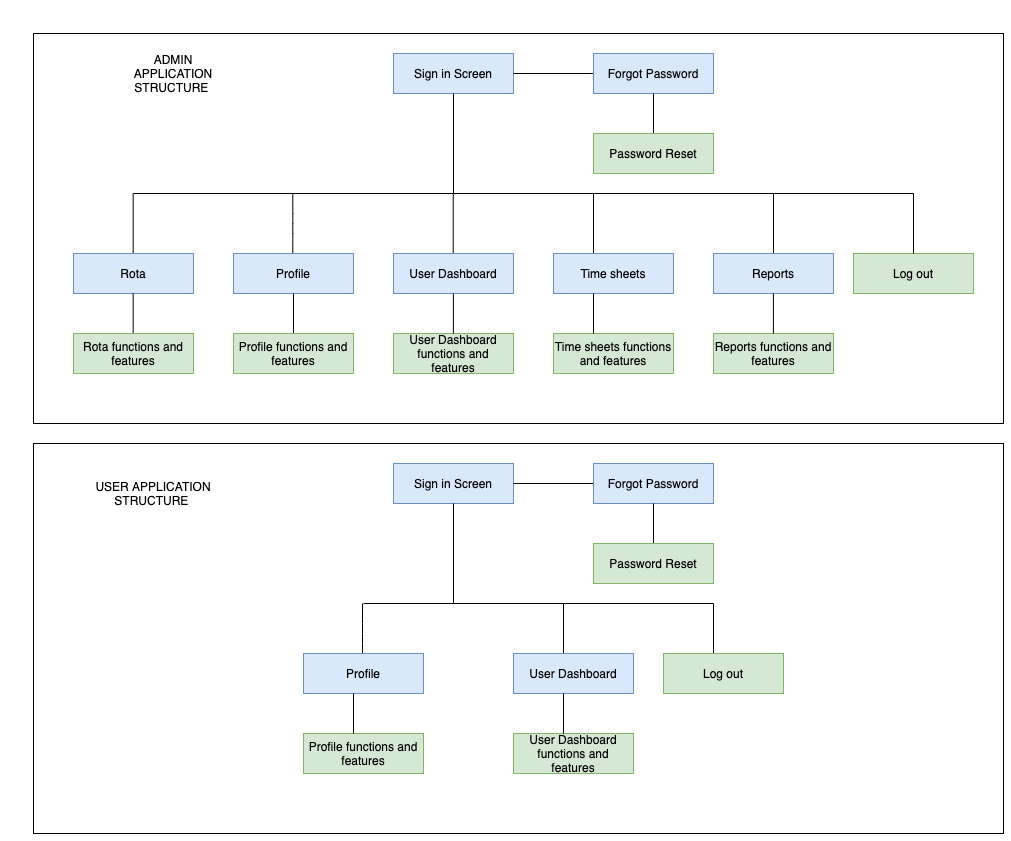

The diagram above was exported from draw.io. Its source (the exported page's mxGraphModel, read from the mxfile embedded in the PNG):
<mxGraphModel dx="2137" dy="910" grid="1" gridSize="10" guides="1" tooltips="1" connect="1" arrows="1" fold="1" page="1" pageScale="1" pageWidth="827" pageHeight="1169" math="0" shadow="0">
  <root>
    <mxCell id="WIyWlLk6GJQsqaUBKTNV-0" />
    <mxCell id="WIyWlLk6GJQsqaUBKTNV-1" parent="WIyWlLk6GJQsqaUBKTNV-0" />
    <mxCell id="WIyWlLk6GJQsqaUBKTNV-3" value="Sign in Screen" style="whiteSpace=wrap;html=1;fontSize=12;glass=0;strokeWidth=1;shadow=0;fillColor=#dae8fc;strokeColor=#6c8ebf;" parent="WIyWlLk6GJQsqaUBKTNV-1" vertex="1">
      <mxGeometry x="160" y="80" width="120" height="40" as="geometry" />
    </mxCell>
    <mxCell id="JaeGIsXf1arzj8agq46z-0" value="" style="endArrow=none;html=1;exitX=1;exitY=0.5;exitDx=0;exitDy=0;" edge="1" parent="WIyWlLk6GJQsqaUBKTNV-1" source="WIyWlLk6GJQsqaUBKTNV-3">
      <mxGeometry width="50" height="50" relative="1" as="geometry">
        <mxPoint x="380" y="310" as="sourcePoint" />
        <mxPoint x="360" y="100" as="targetPoint" />
      </mxGeometry>
    </mxCell>
    <mxCell id="JaeGIsXf1arzj8agq46z-1" value="Forgot Password" style="whiteSpace=wrap;html=1;fontSize=12;glass=0;strokeWidth=1;shadow=0;fillColor=#dae8fc;strokeColor=#6c8ebf;" vertex="1" parent="WIyWlLk6GJQsqaUBKTNV-1">
      <mxGeometry x="360" y="80" width="120" height="40" as="geometry" />
    </mxCell>
    <mxCell id="JaeGIsXf1arzj8agq46z-2" value="" style="endArrow=none;html=1;entryX=0.5;entryY=1;entryDx=0;entryDy=0;" edge="1" parent="WIyWlLk6GJQsqaUBKTNV-1" target="JaeGIsXf1arzj8agq46z-1">
      <mxGeometry width="50" height="50" relative="1" as="geometry">
        <mxPoint x="420" y="160" as="sourcePoint" />
        <mxPoint x="480" y="150" as="targetPoint" />
      </mxGeometry>
    </mxCell>
    <mxCell id="JaeGIsXf1arzj8agq46z-4" value="Password Reset" style="whiteSpace=wrap;html=1;fontSize=12;glass=0;strokeWidth=1;shadow=0;fillColor=#d5e8d4;strokeColor=#82b366;" vertex="1" parent="WIyWlLk6GJQsqaUBKTNV-1">
      <mxGeometry x="360" y="160" width="120" height="40" as="geometry" />
    </mxCell>
    <mxCell id="JaeGIsXf1arzj8agq46z-5" value="" style="endArrow=none;html=1;exitX=0.5;exitY=1;exitDx=0;exitDy=0;" edge="1" parent="WIyWlLk6GJQsqaUBKTNV-1" source="WIyWlLk6GJQsqaUBKTNV-3">
      <mxGeometry width="50" height="50" relative="1" as="geometry">
        <mxPoint x="290" y="110" as="sourcePoint" />
        <mxPoint x="220" y="220" as="targetPoint" />
      </mxGeometry>
    </mxCell>
    <mxCell id="JaeGIsXf1arzj8agq46z-6" value="" style="endArrow=none;html=1;" edge="1" parent="WIyWlLk6GJQsqaUBKTNV-1">
      <mxGeometry width="50" height="50" relative="1" as="geometry">
        <mxPoint x="-100" y="220" as="sourcePoint" />
        <mxPoint x="220" y="220" as="targetPoint" />
      </mxGeometry>
    </mxCell>
    <mxCell id="JaeGIsXf1arzj8agq46z-7" value="" style="endArrow=none;html=1;" edge="1" parent="WIyWlLk6GJQsqaUBKTNV-1">
      <mxGeometry width="50" height="50" relative="1" as="geometry">
        <mxPoint x="220" y="220" as="sourcePoint" />
        <mxPoint x="540" y="220" as="targetPoint" />
      </mxGeometry>
    </mxCell>
    <mxCell id="JaeGIsXf1arzj8agq46z-9" value="" style="endArrow=none;html=1;exitX=0.5;exitY=1;exitDx=0;exitDy=0;" edge="1" parent="WIyWlLk6GJQsqaUBKTNV-1">
      <mxGeometry width="50" height="50" relative="1" as="geometry">
        <mxPoint x="-100.34" y="220.0000000000001" as="sourcePoint" />
        <mxPoint x="-100.34" y="280" as="targetPoint" />
      </mxGeometry>
    </mxCell>
    <mxCell id="JaeGIsXf1arzj8agq46z-10" value="Rota" style="whiteSpace=wrap;html=1;fontSize=12;glass=0;strokeWidth=1;shadow=0;fillColor=#dae8fc;strokeColor=#6c8ebf;align=center;" vertex="1" parent="WIyWlLk6GJQsqaUBKTNV-1">
      <mxGeometry x="-160" y="280" width="120" height="40" as="geometry" />
    </mxCell>
    <mxCell id="JaeGIsXf1arzj8agq46z-11" value="" style="endArrow=none;html=1;" edge="1" parent="WIyWlLk6GJQsqaUBKTNV-1">
      <mxGeometry width="50" height="50" relative="1" as="geometry">
        <mxPoint x="59.29" y="220" as="sourcePoint" />
        <mxPoint x="59.29" y="280" as="targetPoint" />
        <Array as="points">
          <mxPoint x="59.29" y="250" />
        </Array>
      </mxGeometry>
    </mxCell>
    <mxCell id="JaeGIsXf1arzj8agq46z-12" value="" style="endArrow=none;html=1;exitX=0.5;exitY=1;exitDx=0;exitDy=0;" edge="1" parent="WIyWlLk6GJQsqaUBKTNV-1">
      <mxGeometry width="50" height="50" relative="1" as="geometry">
        <mxPoint x="219.70999999999998" y="220.0000000000001" as="sourcePoint" />
        <mxPoint x="219.70999999999998" y="280" as="targetPoint" />
      </mxGeometry>
    </mxCell>
    <mxCell id="JaeGIsXf1arzj8agq46z-13" value="" style="endArrow=none;html=1;exitX=0.5;exitY=1;exitDx=0;exitDy=0;" edge="1" parent="WIyWlLk6GJQsqaUBKTNV-1">
      <mxGeometry width="50" height="50" relative="1" as="geometry">
        <mxPoint x="360" y="220.0000000000001" as="sourcePoint" />
        <mxPoint x="360" y="280" as="targetPoint" />
      </mxGeometry>
    </mxCell>
    <mxCell id="JaeGIsXf1arzj8agq46z-14" value="" style="endArrow=none;html=1;" edge="1" parent="WIyWlLk6GJQsqaUBKTNV-1">
      <mxGeometry width="50" height="50" relative="1" as="geometry">
        <mxPoint x="540" y="220" as="sourcePoint" />
        <mxPoint x="540" y="280" as="targetPoint" />
      </mxGeometry>
    </mxCell>
    <mxCell id="JaeGIsXf1arzj8agq46z-15" value="Profile" style="whiteSpace=wrap;html=1;fontSize=12;glass=0;strokeWidth=1;shadow=0;fillColor=#dae8fc;strokeColor=#6c8ebf;" vertex="1" parent="WIyWlLk6GJQsqaUBKTNV-1">
      <mxGeometry y="280" width="120" height="40" as="geometry" />
    </mxCell>
    <mxCell id="JaeGIsXf1arzj8agq46z-16" value="User Dashboard" style="whiteSpace=wrap;html=1;fontSize=12;glass=0;strokeWidth=1;shadow=0;fillColor=#dae8fc;strokeColor=#6c8ebf;" vertex="1" parent="WIyWlLk6GJQsqaUBKTNV-1">
      <mxGeometry x="160" y="280" width="120" height="40" as="geometry" />
    </mxCell>
    <mxCell id="JaeGIsXf1arzj8agq46z-17" value="Time sheets" style="whiteSpace=wrap;html=1;fontSize=12;glass=0;strokeWidth=1;shadow=0;fillColor=#dae8fc;strokeColor=#6c8ebf;" vertex="1" parent="WIyWlLk6GJQsqaUBKTNV-1">
      <mxGeometry x="320" y="280" width="120" height="40" as="geometry" />
    </mxCell>
    <mxCell id="JaeGIsXf1arzj8agq46z-18" value="Reports" style="whiteSpace=wrap;html=1;fontSize=12;glass=0;strokeWidth=1;shadow=0;fillColor=#dae8fc;strokeColor=#6c8ebf;" vertex="1" parent="WIyWlLk6GJQsqaUBKTNV-1">
      <mxGeometry x="480" y="280" width="120" height="40" as="geometry" />
    </mxCell>
    <mxCell id="JaeGIsXf1arzj8agq46z-19" value="" style="endArrow=none;html=1;" edge="1" parent="WIyWlLk6GJQsqaUBKTNV-1">
      <mxGeometry width="50" height="50" relative="1" as="geometry">
        <mxPoint x="530" y="220" as="sourcePoint" />
        <mxPoint x="680" y="220" as="targetPoint" />
      </mxGeometry>
    </mxCell>
    <mxCell id="JaeGIsXf1arzj8agq46z-20" value="Log out" style="whiteSpace=wrap;html=1;fontSize=12;glass=0;strokeWidth=1;shadow=0;fillColor=#d5e8d4;strokeColor=#82b366;" vertex="1" parent="WIyWlLk6GJQsqaUBKTNV-1">
      <mxGeometry x="620" y="280" width="120" height="40" as="geometry" />
    </mxCell>
    <mxCell id="JaeGIsXf1arzj8agq46z-21" value="" style="endArrow=none;html=1;" edge="1" parent="WIyWlLk6GJQsqaUBKTNV-1">
      <mxGeometry width="50" height="50" relative="1" as="geometry">
        <mxPoint x="680" y="220" as="sourcePoint" />
        <mxPoint x="680" y="280" as="targetPoint" />
      </mxGeometry>
    </mxCell>
    <mxCell id="JaeGIsXf1arzj8agq46z-22" value="" style="endArrow=none;html=1;" edge="1" parent="WIyWlLk6GJQsqaUBKTNV-1">
      <mxGeometry width="50" height="50" relative="1" as="geometry">
        <mxPoint x="-100.34" y="320" as="sourcePoint" />
        <mxPoint x="-100.33999999999978" y="360" as="targetPoint" />
      </mxGeometry>
    </mxCell>
    <mxCell id="JaeGIsXf1arzj8agq46z-31" value="" style="endArrow=none;html=1;exitX=0.5;exitY=1;exitDx=0;exitDy=0;" edge="1" parent="WIyWlLk6GJQsqaUBKTNV-1" source="JaeGIsXf1arzj8agq46z-15">
      <mxGeometry width="50" height="50" relative="1" as="geometry">
        <mxPoint x="-90.33999999999992" y="330" as="sourcePoint" />
        <mxPoint x="60" y="360" as="targetPoint" />
      </mxGeometry>
    </mxCell>
    <mxCell id="JaeGIsXf1arzj8agq46z-49" value="Rota functions and features" style="whiteSpace=wrap;html=1;fontSize=12;glass=0;strokeWidth=1;shadow=0;fillColor=#d5e8d4;strokeColor=#82b366;" vertex="1" parent="WIyWlLk6GJQsqaUBKTNV-1">
      <mxGeometry x="-160" y="360" width="120" height="40" as="geometry" />
    </mxCell>
    <mxCell id="JaeGIsXf1arzj8agq46z-50" value="Profile functions and features" style="whiteSpace=wrap;html=1;fontSize=12;glass=0;strokeWidth=1;shadow=0;fillColor=#d5e8d4;strokeColor=#82b366;" vertex="1" parent="WIyWlLk6GJQsqaUBKTNV-1">
      <mxGeometry y="360" width="120" height="40" as="geometry" />
    </mxCell>
    <mxCell id="JaeGIsXf1arzj8agq46z-51" value="User Dashboard functions and features" style="whiteSpace=wrap;html=1;fontSize=12;glass=0;strokeWidth=1;shadow=0;fillColor=#d5e8d4;strokeColor=#82b366;" vertex="1" parent="WIyWlLk6GJQsqaUBKTNV-1">
      <mxGeometry x="160" y="360" width="120" height="40" as="geometry" />
    </mxCell>
    <mxCell id="JaeGIsXf1arzj8agq46z-52" value="Time sheets functions and features" style="whiteSpace=wrap;html=1;fontSize=12;glass=0;strokeWidth=1;shadow=0;fillColor=#d5e8d4;strokeColor=#82b366;" vertex="1" parent="WIyWlLk6GJQsqaUBKTNV-1">
      <mxGeometry x="320" y="360" width="120" height="40" as="geometry" />
    </mxCell>
    <mxCell id="JaeGIsXf1arzj8agq46z-53" value="Reports functions and features" style="whiteSpace=wrap;html=1;fontSize=12;glass=0;strokeWidth=1;shadow=0;fillColor=#d5e8d4;strokeColor=#82b366;" vertex="1" parent="WIyWlLk6GJQsqaUBKTNV-1">
      <mxGeometry x="480" y="360" width="120" height="40" as="geometry" />
    </mxCell>
    <mxCell id="JaeGIsXf1arzj8agq46z-54" value="" style="endArrow=none;html=1;exitX=0.5;exitY=1;exitDx=0;exitDy=0;" edge="1" parent="WIyWlLk6GJQsqaUBKTNV-1">
      <mxGeometry width="50" height="50" relative="1" as="geometry">
        <mxPoint x="219.88" y="320" as="sourcePoint" />
        <mxPoint x="219.88" y="360" as="targetPoint" />
      </mxGeometry>
    </mxCell>
    <mxCell id="JaeGIsXf1arzj8agq46z-55" value="" style="endArrow=none;html=1;exitX=0.5;exitY=1;exitDx=0;exitDy=0;" edge="1" parent="WIyWlLk6GJQsqaUBKTNV-1">
      <mxGeometry width="50" height="50" relative="1" as="geometry">
        <mxPoint x="360.0000000000001" y="320" as="sourcePoint" />
        <mxPoint x="360.0000000000001" y="360" as="targetPoint" />
      </mxGeometry>
    </mxCell>
    <mxCell id="JaeGIsXf1arzj8agq46z-56" value="" style="endArrow=none;html=1;exitX=0.5;exitY=1;exitDx=0;exitDy=0;" edge="1" parent="WIyWlLk6GJQsqaUBKTNV-1">
      <mxGeometry width="50" height="50" relative="1" as="geometry">
        <mxPoint x="539.9200000000001" y="320" as="sourcePoint" />
        <mxPoint x="539.9200000000001" y="360" as="targetPoint" />
      </mxGeometry>
    </mxCell>
    <mxCell id="JaeGIsXf1arzj8agq46z-57" value="Sign in Screen" style="whiteSpace=wrap;html=1;fontSize=12;glass=0;strokeWidth=1;shadow=0;fillColor=#dae8fc;strokeColor=#6c8ebf;" vertex="1" parent="WIyWlLk6GJQsqaUBKTNV-1">
      <mxGeometry x="160" y="490" width="120" height="40" as="geometry" />
    </mxCell>
    <mxCell id="JaeGIsXf1arzj8agq46z-58" value="" style="endArrow=none;html=1;exitX=1;exitY=0.5;exitDx=0;exitDy=0;" edge="1" parent="WIyWlLk6GJQsqaUBKTNV-1" source="JaeGIsXf1arzj8agq46z-57">
      <mxGeometry width="50" height="50" relative="1" as="geometry">
        <mxPoint x="380" y="720" as="sourcePoint" />
        <mxPoint x="360" y="510" as="targetPoint" />
      </mxGeometry>
    </mxCell>
    <mxCell id="JaeGIsXf1arzj8agq46z-59" value="Forgot Password" style="whiteSpace=wrap;html=1;fontSize=12;glass=0;strokeWidth=1;shadow=0;fillColor=#dae8fc;strokeColor=#6c8ebf;" vertex="1" parent="WIyWlLk6GJQsqaUBKTNV-1">
      <mxGeometry x="360" y="490" width="120" height="40" as="geometry" />
    </mxCell>
    <mxCell id="JaeGIsXf1arzj8agq46z-60" value="" style="endArrow=none;html=1;entryX=0.5;entryY=1;entryDx=0;entryDy=0;" edge="1" parent="WIyWlLk6GJQsqaUBKTNV-1" target="JaeGIsXf1arzj8agq46z-59">
      <mxGeometry width="50" height="50" relative="1" as="geometry">
        <mxPoint x="420" y="570" as="sourcePoint" />
        <mxPoint x="480" y="560" as="targetPoint" />
      </mxGeometry>
    </mxCell>
    <mxCell id="JaeGIsXf1arzj8agq46z-61" value="Password Reset" style="whiteSpace=wrap;html=1;fontSize=12;glass=0;strokeWidth=1;shadow=0;fillColor=#d5e8d4;strokeColor=#82b366;" vertex="1" parent="WIyWlLk6GJQsqaUBKTNV-1">
      <mxGeometry x="360" y="570" width="120" height="40" as="geometry" />
    </mxCell>
    <mxCell id="JaeGIsXf1arzj8agq46z-62" value="" style="endArrow=none;html=1;exitX=0.5;exitY=1;exitDx=0;exitDy=0;" edge="1" parent="WIyWlLk6GJQsqaUBKTNV-1" source="JaeGIsXf1arzj8agq46z-57">
      <mxGeometry width="50" height="50" relative="1" as="geometry">
        <mxPoint x="290" y="520" as="sourcePoint" />
        <mxPoint x="220" y="630" as="targetPoint" />
      </mxGeometry>
    </mxCell>
    <mxCell id="JaeGIsXf1arzj8agq46z-66" value="" style="endArrow=none;html=1;" edge="1" parent="WIyWlLk6GJQsqaUBKTNV-1">
      <mxGeometry width="50" height="50" relative="1" as="geometry">
        <mxPoint x="128.99999999999994" y="630" as="sourcePoint" />
        <mxPoint x="128.99999999999994" y="690" as="targetPoint" />
        <Array as="points">
          <mxPoint x="129" y="660" />
        </Array>
      </mxGeometry>
    </mxCell>
    <mxCell id="JaeGIsXf1arzj8agq46z-67" value="" style="endArrow=none;html=1;exitX=0.5;exitY=1;exitDx=0;exitDy=0;" edge="1" parent="WIyWlLk6GJQsqaUBKTNV-1">
      <mxGeometry width="50" height="50" relative="1" as="geometry">
        <mxPoint x="330.00000000000006" y="630" as="sourcePoint" />
        <mxPoint x="330.00000000000006" y="690" as="targetPoint" />
      </mxGeometry>
    </mxCell>
    <mxCell id="JaeGIsXf1arzj8agq46z-70" value="Profile" style="whiteSpace=wrap;html=1;fontSize=12;glass=0;strokeWidth=1;shadow=0;fillColor=#dae8fc;strokeColor=#6c8ebf;" vertex="1" parent="WIyWlLk6GJQsqaUBKTNV-1">
      <mxGeometry x="70" y="680" width="120" height="40" as="geometry" />
    </mxCell>
    <mxCell id="JaeGIsXf1arzj8agq46z-71" value="User Dashboard" style="whiteSpace=wrap;html=1;fontSize=12;glass=0;strokeWidth=1;shadow=0;fillColor=#dae8fc;strokeColor=#6c8ebf;" vertex="1" parent="WIyWlLk6GJQsqaUBKTNV-1">
      <mxGeometry x="280" y="680" width="120" height="40" as="geometry" />
    </mxCell>
    <mxCell id="JaeGIsXf1arzj8agq46z-79" value="Profile functions and features" style="whiteSpace=wrap;html=1;fontSize=12;glass=0;strokeWidth=1;shadow=0;fillColor=#d5e8d4;strokeColor=#82b366;" vertex="1" parent="WIyWlLk6GJQsqaUBKTNV-1">
      <mxGeometry x="70" y="760" width="120" height="40" as="geometry" />
    </mxCell>
    <mxCell id="JaeGIsXf1arzj8agq46z-80" value="User Dashboard functions and features" style="whiteSpace=wrap;html=1;fontSize=12;glass=0;strokeWidth=1;shadow=0;fillColor=#d5e8d4;strokeColor=#82b366;" vertex="1" parent="WIyWlLk6GJQsqaUBKTNV-1">
      <mxGeometry x="280" y="760" width="120" height="40" as="geometry" />
    </mxCell>
    <mxCell id="JaeGIsXf1arzj8agq46z-83" value="" style="endArrow=none;html=1;exitX=0.5;exitY=1;exitDx=0;exitDy=0;" edge="1" parent="WIyWlLk6GJQsqaUBKTNV-1">
      <mxGeometry width="50" height="50" relative="1" as="geometry">
        <mxPoint x="120.00000000000009" y="720" as="sourcePoint" />
        <mxPoint x="120.00000000000009" y="760" as="targetPoint" />
      </mxGeometry>
    </mxCell>
    <mxCell id="JaeGIsXf1arzj8agq46z-86" value="" style="endArrow=none;html=1;" edge="1" parent="WIyWlLk6GJQsqaUBKTNV-1">
      <mxGeometry width="50" height="50" relative="1" as="geometry">
        <mxPoint x="130" y="630" as="sourcePoint" />
        <mxPoint x="220" y="630" as="targetPoint" />
      </mxGeometry>
    </mxCell>
    <mxCell id="JaeGIsXf1arzj8agq46z-87" value="" style="whiteSpace=wrap;html=1;align=center;glass=0;fillColor=none;" vertex="1" parent="WIyWlLk6GJQsqaUBKTNV-1">
      <mxGeometry x="-200" y="60" width="970" height="390" as="geometry" />
    </mxCell>
    <mxCell id="JaeGIsXf1arzj8agq46z-89" value="ADMIN APPLICATION STRUCTURE&amp;nbsp;" style="text;html=1;strokeColor=none;fillColor=none;align=center;verticalAlign=middle;whiteSpace=wrap;glass=0;" vertex="1" parent="WIyWlLk6GJQsqaUBKTNV-1">
      <mxGeometry x="-120" y="80" width="120" height="40" as="geometry" />
    </mxCell>
    <mxCell id="JaeGIsXf1arzj8agq46z-90" value="" style="whiteSpace=wrap;html=1;align=center;glass=0;fillColor=none;" vertex="1" parent="WIyWlLk6GJQsqaUBKTNV-1">
      <mxGeometry x="-200" y="470" width="970" height="390" as="geometry" />
    </mxCell>
    <mxCell id="JaeGIsXf1arzj8agq46z-92" value="" style="endArrow=none;html=1;exitX=1;exitY=0.5;exitDx=0;exitDy=0;" edge="1" parent="WIyWlLk6GJQsqaUBKTNV-1">
      <mxGeometry width="50" height="50" relative="1" as="geometry">
        <mxPoint x="179.99999999999977" y="629.9999999999999" as="sourcePoint" />
        <mxPoint x="330" y="630" as="targetPoint" />
      </mxGeometry>
    </mxCell>
    <mxCell id="JaeGIsXf1arzj8agq46z-95" value="" style="endArrow=none;html=1;exitX=0.5;exitY=1;exitDx=0;exitDy=0;" edge="1" parent="WIyWlLk6GJQsqaUBKTNV-1">
      <mxGeometry width="50" height="50" relative="1" as="geometry">
        <mxPoint x="330" y="720" as="sourcePoint" />
        <mxPoint x="330" y="760" as="targetPoint" />
      </mxGeometry>
    </mxCell>
    <mxCell id="JaeGIsXf1arzj8agq46z-97" value="USER APPLICATION STRUCTURE&amp;nbsp;" style="text;html=1;strokeColor=none;fillColor=none;align=center;verticalAlign=middle;whiteSpace=wrap;glass=0;" vertex="1" parent="WIyWlLk6GJQsqaUBKTNV-1">
      <mxGeometry x="-140" y="500" width="120" height="40" as="geometry" />
    </mxCell>
    <mxCell id="JaeGIsXf1arzj8agq46z-99" value="" style="endArrow=none;html=1;exitX=1;exitY=0.5;exitDx=0;exitDy=0;" edge="1" parent="WIyWlLk6GJQsqaUBKTNV-1">
      <mxGeometry width="50" height="50" relative="1" as="geometry">
        <mxPoint x="330" y="630" as="sourcePoint" />
        <mxPoint x="480" y="630" as="targetPoint" />
      </mxGeometry>
    </mxCell>
    <mxCell id="JaeGIsXf1arzj8agq46z-100" value="" style="endArrow=none;html=1;exitX=0.5;exitY=1;exitDx=0;exitDy=0;" edge="1" parent="WIyWlLk6GJQsqaUBKTNV-1">
      <mxGeometry width="50" height="50" relative="1" as="geometry">
        <mxPoint x="480" y="630" as="sourcePoint" />
        <mxPoint x="480" y="680" as="targetPoint" />
      </mxGeometry>
    </mxCell>
    <mxCell id="JaeGIsXf1arzj8agq46z-101" value="Log out" style="whiteSpace=wrap;html=1;fontSize=12;glass=0;strokeWidth=1;shadow=0;fillColor=#d5e8d4;strokeColor=#82b366;" vertex="1" parent="WIyWlLk6GJQsqaUBKTNV-1">
      <mxGeometry x="430" y="680" width="120" height="40" as="geometry" />
    </mxCell>
  </root>
</mxGraphModel>